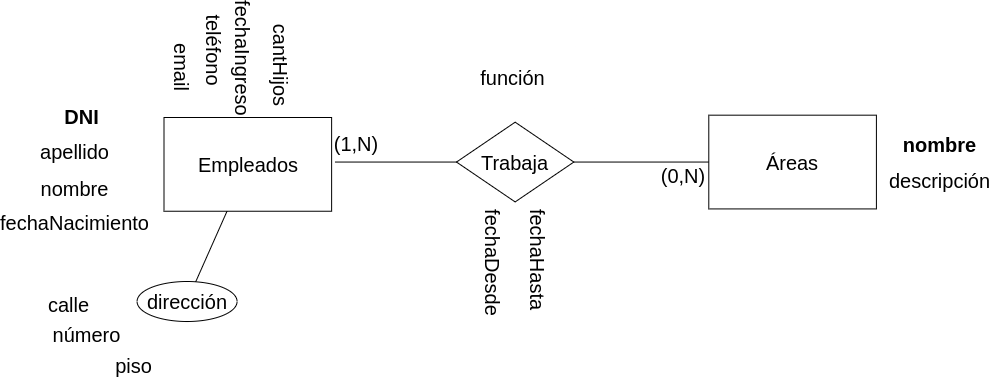

The diagram above was exported from draw.io. Its source (the exported page's mxGraphModel, read from the mxfile embedded in the PNG):
<mxGraphModel dx="1354" dy="860" grid="0" gridSize="10" guides="1" tooltips="1" connect="1" arrows="1" fold="1" page="1" pageScale="1" pageWidth="1169" pageHeight="827" background="#ffffff" math="0" shadow="0">
  <root>
    <mxCell id="0" />
    <mxCell id="1" parent="0" />
    <mxCell id="XotN9v1F1lXglz8omoOa-95" value="Empleados" style="whiteSpace=wrap;html=1;align=center;fontSize=20;" parent="1" vertex="1">
      <mxGeometry x="210.5" y="282" width="167.62" height="93.74" as="geometry" />
    </mxCell>
    <mxCell id="XotN9v1F1lXglz8omoOa-100" value="apellido" style="text;html=1;strokeColor=none;fillColor=none;align=center;verticalAlign=middle;whiteSpace=wrap;rounded=0;fontSize=20;" parent="1" vertex="1">
      <mxGeometry x="71" y="303" width="100.57" height="26.58" as="geometry" />
    </mxCell>
    <mxCell id="XotN9v1F1lXglz8omoOa-107" value="Trabaja" style="shape=rhombus;perimeter=rhombusPerimeter;whiteSpace=wrap;html=1;align=center;fontSize=20;" parent="1" vertex="1">
      <mxGeometry x="503" y="286.68" width="117.33" height="79.74" as="geometry" />
    </mxCell>
    <mxCell id="XotN9v1F1lXglz8omoOa-108" value="" style="endArrow=none;html=1;rounded=0;entryX=0;entryY=0.5;entryDx=0;entryDy=0;fontSize=20;" parent="1" target="XotN9v1F1lXglz8omoOa-107" edge="1">
      <mxGeometry relative="1" as="geometry">
        <mxPoint x="381.4761904761904" y="326.54838709677415" as="sourcePoint" />
        <mxPoint x="482.047619047619" y="307.4935483870968" as="targetPoint" />
      </mxGeometry>
    </mxCell>
    <mxCell id="XotN9v1F1lXglz8omoOa-109" value="" style="endArrow=none;html=1;rounded=0;fontSize=20;" parent="1" source="XotN9v1F1lXglz8omoOa-107" target="XotN9v1F1lXglz8omoOa-122" edge="1">
      <mxGeometry relative="1" as="geometry">
        <mxPoint x="666.4285714285713" y="324.81612903225806" as="sourcePoint" />
        <mxPoint x="817.2857142857142" y="326.54838709677415" as="targetPoint" />
      </mxGeometry>
    </mxCell>
    <mxCell id="XotN9v1F1lXglz8omoOa-110" value="(1,N)" style="text;html=1;strokeColor=none;fillColor=none;align=center;verticalAlign=middle;whiteSpace=wrap;rounded=0;fontSize=20;" parent="1" vertex="1">
      <mxGeometry x="378.12" y="294.58" width="50.29" height="27.55" as="geometry" />
    </mxCell>
    <mxCell id="XotN9v1F1lXglz8omoOa-114" value="nombre" style="text;html=1;strokeColor=none;fillColor=none;align=center;verticalAlign=middle;whiteSpace=wrap;rounded=0;fontSize=20;" parent="1" vertex="1">
      <mxGeometry x="71" y="339.84000000000003" width="100.57" height="26.58" as="geometry" />
    </mxCell>
    <mxCell id="XotN9v1F1lXglz8omoOa-115" value="fechaNacimiento" style="text;html=1;strokeColor=none;fillColor=none;align=center;verticalAlign=middle;whiteSpace=wrap;rounded=0;fontSize=20;" parent="1" vertex="1">
      <mxGeometry x="50" y="373.42" width="142.57" height="26.58" as="geometry" />
    </mxCell>
    <mxCell id="XotN9v1F1lXglz8omoOa-116" value="calle" style="text;html=1;strokeColor=none;fillColor=none;align=center;verticalAlign=middle;whiteSpace=wrap;rounded=0;fontSize=20;" parent="1" vertex="1">
      <mxGeometry x="65.00000000000003" y="455.87" width="100.57" height="26.58" as="geometry" />
    </mxCell>
    <mxCell id="XotN9v1F1lXglz8omoOa-117" value="teléfono" style="text;html=1;strokeColor=none;fillColor=none;align=center;verticalAlign=middle;whiteSpace=wrap;rounded=0;fontSize=20;rotation=90;" parent="1" vertex="1">
      <mxGeometry x="210.5" y="202" width="100.57" height="26.58" as="geometry" />
    </mxCell>
    <mxCell id="XotN9v1F1lXglz8omoOa-118" value="cantHijos" style="text;html=1;strokeColor=none;fillColor=none;align=center;verticalAlign=middle;whiteSpace=wrap;rounded=0;fontSize=20;rotation=90;" parent="1" vertex="1">
      <mxGeometry x="277.55" y="216" width="100.57" height="26.58" as="geometry" />
    </mxCell>
    <mxCell id="XotN9v1F1lXglz8omoOa-119" value="fechaIngreso" style="text;html=1;strokeColor=none;fillColor=none;align=center;verticalAlign=middle;whiteSpace=wrap;rounded=0;fontSize=20;rotation=90;" parent="1" vertex="1">
      <mxGeometry x="240" y="209.42000000000002" width="100.57" height="26.58" as="geometry" />
    </mxCell>
    <mxCell id="XotN9v1F1lXglz8omoOa-120" value="email" style="text;html=1;strokeColor=none;fillColor=none;align=center;verticalAlign=middle;whiteSpace=wrap;rounded=0;fontSize=20;rotation=90;" parent="1" vertex="1">
      <mxGeometry x="178.57" y="218" width="100.57" height="26.58" as="geometry" />
    </mxCell>
    <mxCell id="XotN9v1F1lXglz8omoOa-122" value="Áreas" style="whiteSpace=wrap;html=1;align=center;fontSize=20;" parent="1" vertex="1">
      <mxGeometry x="755.29" y="279.68" width="167.62" height="93.74" as="geometry" />
    </mxCell>
    <mxCell id="XotN9v1F1lXglz8omoOa-126" value="&lt;b&gt;DNI&lt;/b&gt;" style="text;html=1;strokeColor=none;fillColor=none;align=center;verticalAlign=middle;whiteSpace=wrap;rounded=0;fontSize=20;" parent="1" vertex="1">
      <mxGeometry x="78.00000000000006" y="268" width="100.57" height="26.58" as="geometry" />
    </mxCell>
    <mxCell id="XotN9v1F1lXglz8omoOa-127" value="dirección" style="ellipse;whiteSpace=wrap;html=1;align=center;fontSize=20;" parent="1" vertex="1">
      <mxGeometry x="183.57" y="446" width="100" height="40" as="geometry" />
    </mxCell>
    <mxCell id="XotN9v1F1lXglz8omoOa-128" value="número" style="text;html=1;strokeColor=none;fillColor=none;align=center;verticalAlign=middle;whiteSpace=wrap;rounded=0;fontSize=20;" parent="1" vertex="1">
      <mxGeometry x="83.00000000000003" y="486" width="100.57" height="26.58" as="geometry" />
    </mxCell>
    <mxCell id="XotN9v1F1lXglz8omoOa-129" value="piso" style="text;html=1;strokeColor=none;fillColor=none;align=center;verticalAlign=middle;whiteSpace=wrap;rounded=0;fontSize=20;" parent="1" vertex="1">
      <mxGeometry x="130.00000000000003" y="517.1" width="100.57" height="26.58" as="geometry" />
    </mxCell>
    <mxCell id="XotN9v1F1lXglz8omoOa-130" value="" style="endArrow=none;html=1;rounded=0;fontSize=20;" parent="1" source="XotN9v1F1lXglz8omoOa-95" target="XotN9v1F1lXglz8omoOa-127" edge="1">
      <mxGeometry relative="1" as="geometry">
        <mxPoint x="267.9961904761904" y="413.99838709677414" as="sourcePoint" />
        <mxPoint x="438.52" y="414.45" as="targetPoint" />
      </mxGeometry>
    </mxCell>
    <mxCell id="XotN9v1F1lXglz8omoOa-134" value="(0,N)" style="text;html=1;strokeColor=none;fillColor=none;align=center;verticalAlign=middle;whiteSpace=wrap;rounded=0;fontSize=20;" parent="1" vertex="1">
      <mxGeometry x="705" y="326.54999999999995" width="50.29" height="27.55" as="geometry" />
    </mxCell>
    <mxCell id="XotN9v1F1lXglz8omoOa-135" value="descripción" style="text;html=1;strokeColor=none;fillColor=none;align=center;verticalAlign=middle;whiteSpace=wrap;rounded=0;fontSize=20;" parent="1" vertex="1">
      <mxGeometry x="936.29" y="332" width="100.57" height="26.58" as="geometry" />
    </mxCell>
    <mxCell id="XotN9v1F1lXglz8omoOa-136" value="&lt;b&gt;nombre&lt;/b&gt;" style="text;html=1;strokeColor=none;fillColor=none;align=center;verticalAlign=middle;whiteSpace=wrap;rounded=0;fontSize=20;" parent="1" vertex="1">
      <mxGeometry x="936.29" y="295.55" width="100.57" height="26.58" as="geometry" />
    </mxCell>
    <mxCell id="WQ9w9DxeYSJ5V1wCmxKn-1" style="edgeStyle=orthogonalEdgeStyle;rounded=0;orthogonalLoop=1;jettySize=auto;html=1;exitX=0.5;exitY=1;exitDx=0;exitDy=0;" parent="1" source="XotN9v1F1lXglz8omoOa-129" target="XotN9v1F1lXglz8omoOa-129" edge="1">
      <mxGeometry relative="1" as="geometry" />
    </mxCell>
    <mxCell id="IU8n7KsZfn0ardYA2boR-2" value="función" style="text;html=1;strokeColor=none;fillColor=none;align=center;verticalAlign=middle;whiteSpace=wrap;rounded=0;fontSize=20;" vertex="1" parent="1">
      <mxGeometry x="509" y="228.57999999999998" width="100.57" height="26.58" as="geometry" />
    </mxCell>
    <mxCell id="IU8n7KsZfn0ardYA2boR-3" value="fechaDesde" style="text;html=1;strokeColor=none;fillColor=none;align=center;verticalAlign=middle;whiteSpace=wrap;rounded=0;fontSize=20;rotation=90;" vertex="1" parent="1">
      <mxGeometry x="476" y="414" width="126.62" height="26.58" as="geometry" />
    </mxCell>
    <mxCell id="IU8n7KsZfn0ardYA2boR-4" value="fechaHasta" style="text;html=1;strokeColor=none;fillColor=none;align=center;verticalAlign=middle;whiteSpace=wrap;rounded=0;fontSize=20;rotation=90;" vertex="1" parent="1">
      <mxGeometry x="521" y="411" width="126.62" height="26.58" as="geometry" />
    </mxCell>
  </root>
</mxGraphModel>